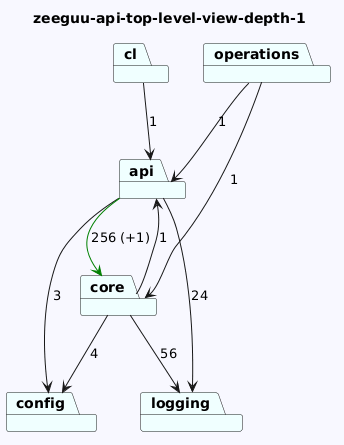

The diagram above was rendered by PlantUML. Its source (embedded in the PNG):
@startuml
skinparam backgroundColor GhostWhite
title zeeguu-api-top-level-view-depth-1
package "api" #Azure
package "core" #Azure
package "cl" #Azure
package "config" #Azure
package "operations" #Azure
package "logging" #Azure
"api"-->"config"  : 3
"api"-->"logging"  : 24
"api"-->"core" #Green : 256 (+1)
"core"-->"logging"  : 56
"core"-->"config"  : 4
"core"-->"api"  : 1
"cl"-->"api"  : 1

"operations"-->"api"  : 1
"operations"-->"core"  : 1
@enduml